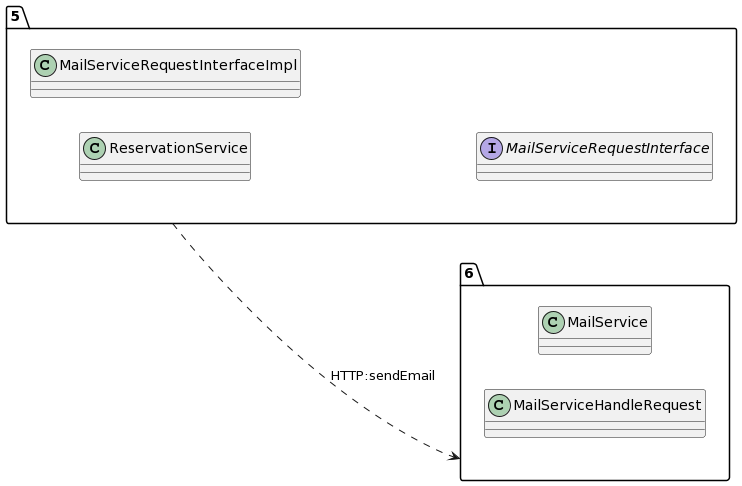

The diagram above was rendered by PlantUML. Its source (embedded in the PNG):
@startuml
allow_mixing
left to right direction
package "5"{
class ReservationService
class MailServiceRequestInterfaceImpl
interface MailServiceRequestInterface

}
package "6"{
class MailService
class MailServiceHandleRequest

}
"5" ..> "6":HTTP:sendEmail
@enduml